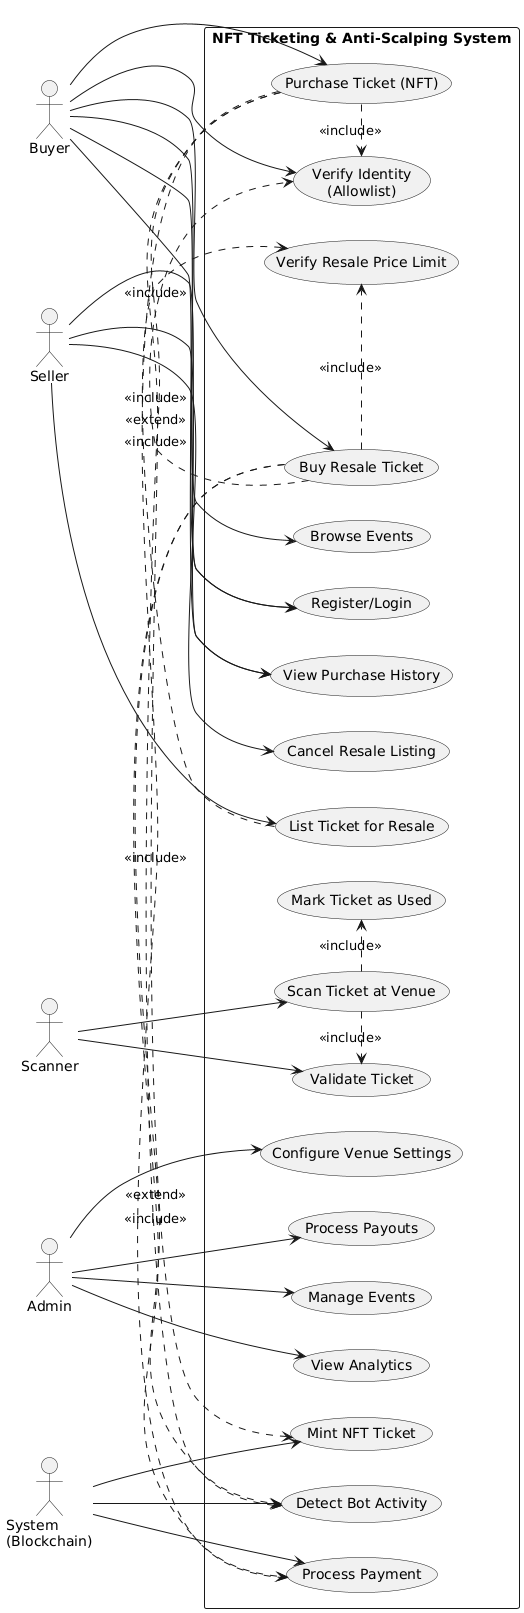

The diagram above was rendered by PlantUML. Its source (embedded in the PNG):
@startuml
left to right direction
skinparam packageStyle rectangle

actor "Buyer" as buyer
actor "Seller" as seller
actor "Scanner" as scanner
actor "Admin" as admin
actor "System\n(Blockchain)" as system

rectangle "NFT Ticketing & Anti-Scalping System" {
  
  usecase "Register/Login" as UC1
  usecase "Browse Events" as UC2
  usecase "Purchase Ticket (NFT)" as UC3
  usecase "Verify Identity\n(Allowlist)" as UC4
  usecase "List Ticket for Resale" as UC5
  usecase "Buy Resale Ticket" as UC6
  usecase "Scan Ticket at Venue" as UC7
  usecase "Cancel Resale Listing" as UC8
  usecase "View Purchase History" as UC9
  usecase "Process Payment" as UC10
  usecase "Mint NFT Ticket" as UC11
  usecase "Verify Resale Price Limit" as UC12
  usecase "Detect Bot Activity" as UC13
  usecase "Manage Events" as UC14
  usecase "View Analytics" as UC15
  usecase "Configure Venue Settings" as UC16
  usecase "Process Payouts" as UC17
  usecase "Validate Ticket" as UC18
  usecase "Mark Ticket as Used" as UC19
}

' Buyer relationships
buyer --> UC1
buyer --> UC2
buyer --> UC3
buyer --> UC4
buyer --> UC6
buyer --> UC9

' Seller relationships
seller --> UC1
seller --> UC5
seller --> UC8
seller --> UC9

' Scanner relationships
scanner --> UC7
scanner --> UC18

' Admin relationships
admin --> UC14
admin --> UC15
admin --> UC16
admin --> UC17

' System relationships
system --> UC10
system --> UC11
system --> UC13

' Include relationships
UC3 .> UC4 : <<include>>
UC3 .> UC10 : <<include>>
UC3 .> UC11 : <<include>>

UC6 .> UC4 : <<include>>
UC6 .> UC10 : <<include>>
UC6 .> UC12 : <<include>>

UC5 .> UC12 : <<include>>

UC7 .> UC18 : <<include>>
UC7 .> UC19 : <<include>>

' Extend relationships
UC3 .> UC13 : <<extend>>
UC6 .> UC13 : <<extend>>
@enduml